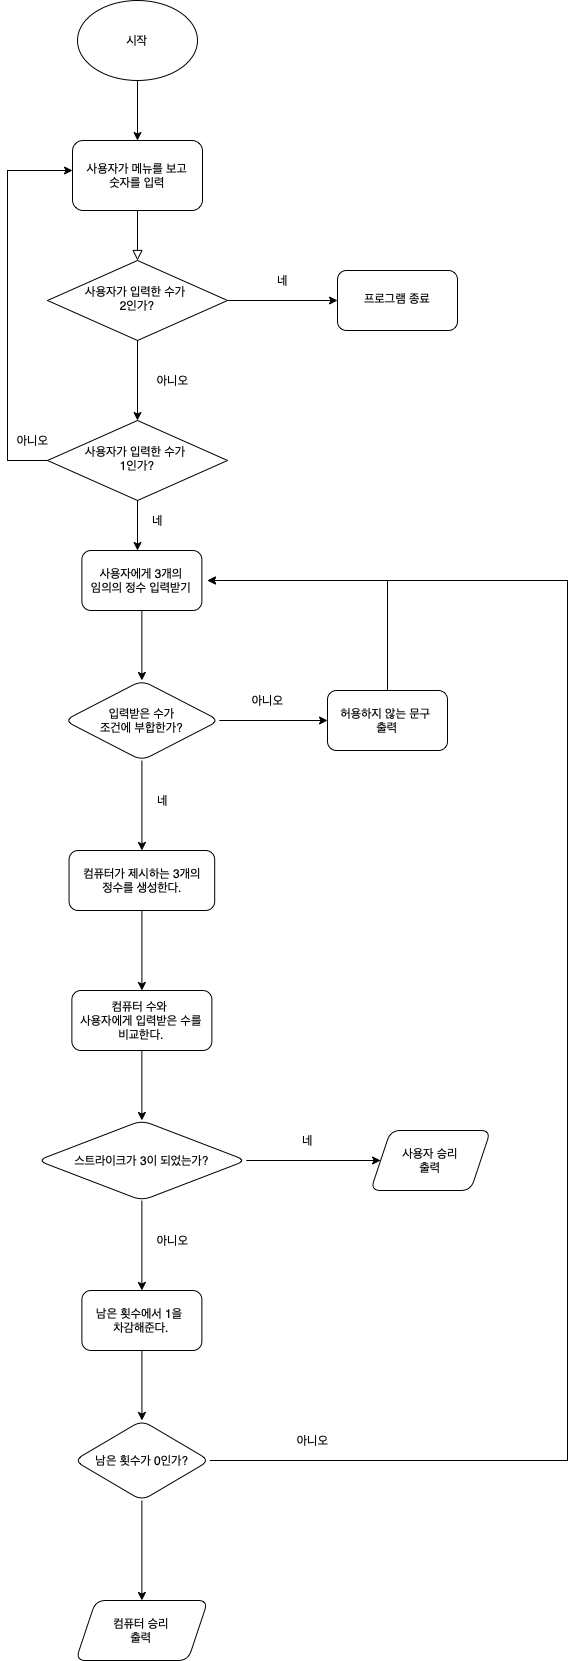

The diagram above was exported from draw.io. Its source (the exported page's mxGraphModel, read from the mxfile embedded in the PNG):
<mxGraphModel dx="974" dy="643" grid="1" gridSize="10" guides="1" tooltips="1" connect="1" arrows="1" fold="1" page="1" pageScale="1" pageWidth="827" pageHeight="1169" math="0" shadow="0">
  <root>
    <mxCell id="WIyWlLk6GJQsqaUBKTNV-0" />
    <mxCell id="WIyWlLk6GJQsqaUBKTNV-1" parent="WIyWlLk6GJQsqaUBKTNV-0" />
    <mxCell id="WIyWlLk6GJQsqaUBKTNV-2" value="" style="rounded=0;html=1;jettySize=auto;orthogonalLoop=1;fontSize=11;endArrow=block;endFill=0;endSize=8;strokeWidth=1;shadow=0;labelBackgroundColor=none;edgeStyle=orthogonalEdgeStyle;" parent="WIyWlLk6GJQsqaUBKTNV-1" source="WIyWlLk6GJQsqaUBKTNV-3" target="WIyWlLk6GJQsqaUBKTNV-6" edge="1">
      <mxGeometry relative="1" as="geometry" />
    </mxCell>
    <mxCell id="WIyWlLk6GJQsqaUBKTNV-3" value="사용자가 메뉴를 보고&lt;br&gt;숫자를 입력" style="rounded=1;whiteSpace=wrap;html=1;fontSize=12;glass=0;strokeWidth=1;shadow=0;" parent="WIyWlLk6GJQsqaUBKTNV-1" vertex="1">
      <mxGeometry x="185" y="170" width="130" height="70" as="geometry" />
    </mxCell>
    <mxCell id="rfK4UH0VJ9ZMx0zht5X6-34" value="" style="edgeStyle=orthogonalEdgeStyle;rounded=0;orthogonalLoop=1;jettySize=auto;html=1;" parent="WIyWlLk6GJQsqaUBKTNV-1" source="WIyWlLk6GJQsqaUBKTNV-6" target="rfK4UH0VJ9ZMx0zht5X6-33" edge="1">
      <mxGeometry relative="1" as="geometry" />
    </mxCell>
    <mxCell id="rfK4UH0VJ9ZMx0zht5X6-39" value="" style="edgeStyle=orthogonalEdgeStyle;rounded=0;orthogonalLoop=1;jettySize=auto;html=1;" parent="WIyWlLk6GJQsqaUBKTNV-1" source="WIyWlLk6GJQsqaUBKTNV-6" target="rfK4UH0VJ9ZMx0zht5X6-38" edge="1">
      <mxGeometry relative="1" as="geometry" />
    </mxCell>
    <mxCell id="WIyWlLk6GJQsqaUBKTNV-6" value="사용자가 입력한 수가&amp;nbsp;&lt;br&gt;2인가?" style="rhombus;whiteSpace=wrap;html=1;shadow=0;fontFamily=Helvetica;fontSize=12;align=center;strokeWidth=1;spacing=6;spacingTop=-4;" parent="WIyWlLk6GJQsqaUBKTNV-1" vertex="1">
      <mxGeometry x="160" y="290" width="180" height="80" as="geometry" />
    </mxCell>
    <mxCell id="rfK4UH0VJ9ZMx0zht5X6-11" value="" style="edgeStyle=orthogonalEdgeStyle;rounded=0;orthogonalLoop=1;jettySize=auto;html=1;" parent="WIyWlLk6GJQsqaUBKTNV-1" source="rfK4UH0VJ9ZMx0zht5X6-7" target="rfK4UH0VJ9ZMx0zht5X6-10" edge="1">
      <mxGeometry relative="1" as="geometry" />
    </mxCell>
    <mxCell id="rfK4UH0VJ9ZMx0zht5X6-7" value="사용자에게 3개의&lt;br&gt;임의의 정수 입력받기" style="rounded=1;whiteSpace=wrap;html=1;" parent="WIyWlLk6GJQsqaUBKTNV-1" vertex="1">
      <mxGeometry x="194.37" y="580" width="120" height="60" as="geometry" />
    </mxCell>
    <mxCell id="rfK4UH0VJ9ZMx0zht5X6-15" value="" style="edgeStyle=orthogonalEdgeStyle;rounded=0;orthogonalLoop=1;jettySize=auto;html=1;entryX=0;entryY=0.5;entryDx=0;entryDy=0;" parent="WIyWlLk6GJQsqaUBKTNV-1" source="rfK4UH0VJ9ZMx0zht5X6-10" target="rfK4UH0VJ9ZMx0zht5X6-14" edge="1">
      <mxGeometry relative="1" as="geometry">
        <mxPoint x="430" y="750" as="targetPoint" />
      </mxGeometry>
    </mxCell>
    <mxCell id="rfK4UH0VJ9ZMx0zht5X6-22" value="" style="edgeStyle=orthogonalEdgeStyle;rounded=0;orthogonalLoop=1;jettySize=auto;html=1;" parent="WIyWlLk6GJQsqaUBKTNV-1" source="rfK4UH0VJ9ZMx0zht5X6-10" target="rfK4UH0VJ9ZMx0zht5X6-21" edge="1">
      <mxGeometry relative="1" as="geometry" />
    </mxCell>
    <mxCell id="rfK4UH0VJ9ZMx0zht5X6-10" value="입력받은 수가&lt;br&gt;조건에 부합한가?" style="rhombus;whiteSpace=wrap;html=1;rounded=1;" parent="WIyWlLk6GJQsqaUBKTNV-1" vertex="1">
      <mxGeometry x="176.87" y="710" width="155" height="80" as="geometry" />
    </mxCell>
    <mxCell id="rfK4UH0VJ9ZMx0zht5X6-46" value="" style="edgeStyle=orthogonalEdgeStyle;rounded=0;orthogonalLoop=1;jettySize=auto;html=1;" parent="WIyWlLk6GJQsqaUBKTNV-1" source="rfK4UH0VJ9ZMx0zht5X6-14" edge="1">
      <mxGeometry relative="1" as="geometry">
        <mxPoint x="320" y="610" as="targetPoint" />
        <Array as="points">
          <mxPoint x="500" y="610" />
        </Array>
      </mxGeometry>
    </mxCell>
    <mxCell id="rfK4UH0VJ9ZMx0zht5X6-14" value="허용하지 않는 문구&amp;nbsp;&lt;br&gt;출력" style="whiteSpace=wrap;html=1;rounded=1;" parent="WIyWlLk6GJQsqaUBKTNV-1" vertex="1">
      <mxGeometry x="440" y="720" width="120" height="60" as="geometry" />
    </mxCell>
    <mxCell id="rfK4UH0VJ9ZMx0zht5X6-20" value="아니오" style="text;html=1;align=center;verticalAlign=middle;resizable=0;points=[];autosize=1;strokeColor=none;fillColor=none;" parent="WIyWlLk6GJQsqaUBKTNV-1" vertex="1">
      <mxGeometry x="355" y="720" width="50" height="20" as="geometry" />
    </mxCell>
    <mxCell id="rfK4UH0VJ9ZMx0zht5X6-25" value="" style="edgeStyle=orthogonalEdgeStyle;rounded=0;orthogonalLoop=1;jettySize=auto;html=1;" parent="WIyWlLk6GJQsqaUBKTNV-1" source="rfK4UH0VJ9ZMx0zht5X6-21" target="rfK4UH0VJ9ZMx0zht5X6-24" edge="1">
      <mxGeometry relative="1" as="geometry" />
    </mxCell>
    <mxCell id="rfK4UH0VJ9ZMx0zht5X6-21" value="컴퓨터가 제시하는 3개의&lt;br&gt;정수를&amp;nbsp;생성한다." style="rounded=1;whiteSpace=wrap;html=1;" parent="WIyWlLk6GJQsqaUBKTNV-1" vertex="1">
      <mxGeometry x="181.56" y="880" width="145.63" height="60" as="geometry" />
    </mxCell>
    <mxCell id="rfK4UH0VJ9ZMx0zht5X6-23" value="네" style="text;html=1;align=center;verticalAlign=middle;resizable=0;points=[];autosize=1;strokeColor=none;fillColor=none;" parent="WIyWlLk6GJQsqaUBKTNV-1" vertex="1">
      <mxGeometry x="260" y="820" width="30" height="20" as="geometry" />
    </mxCell>
    <mxCell id="rfK4UH0VJ9ZMx0zht5X6-27" value="" style="edgeStyle=orthogonalEdgeStyle;rounded=0;orthogonalLoop=1;jettySize=auto;html=1;" parent="WIyWlLk6GJQsqaUBKTNV-1" source="rfK4UH0VJ9ZMx0zht5X6-24" target="rfK4UH0VJ9ZMx0zht5X6-26" edge="1">
      <mxGeometry relative="1" as="geometry" />
    </mxCell>
    <mxCell id="rfK4UH0VJ9ZMx0zht5X6-24" value="컴퓨터 수와 &lt;br&gt;사용자에게 입력받은 수를&lt;br&gt;비교한다." style="whiteSpace=wrap;html=1;rounded=1;" parent="WIyWlLk6GJQsqaUBKTNV-1" vertex="1">
      <mxGeometry x="184.37" y="1020" width="140" height="60" as="geometry" />
    </mxCell>
    <mxCell id="rfK4UH0VJ9ZMx0zht5X6-50" value="" style="edgeStyle=orthogonalEdgeStyle;rounded=0;orthogonalLoop=1;jettySize=auto;html=1;" parent="WIyWlLk6GJQsqaUBKTNV-1" source="rfK4UH0VJ9ZMx0zht5X6-26" target="rfK4UH0VJ9ZMx0zht5X6-49" edge="1">
      <mxGeometry relative="1" as="geometry" />
    </mxCell>
    <mxCell id="rfK4UH0VJ9ZMx0zht5X6-60" value="" style="edgeStyle=orthogonalEdgeStyle;rounded=0;orthogonalLoop=1;jettySize=auto;html=1;" parent="WIyWlLk6GJQsqaUBKTNV-1" source="rfK4UH0VJ9ZMx0zht5X6-26" target="rfK4UH0VJ9ZMx0zht5X6-59" edge="1">
      <mxGeometry relative="1" as="geometry" />
    </mxCell>
    <mxCell id="rfK4UH0VJ9ZMx0zht5X6-26" value="스트라이크가 3이 되었는가?" style="rhombus;whiteSpace=wrap;html=1;rounded=1;" parent="WIyWlLk6GJQsqaUBKTNV-1" vertex="1">
      <mxGeometry x="150" y="1150" width="208.75" height="80" as="geometry" />
    </mxCell>
    <mxCell id="rfK4UH0VJ9ZMx0zht5X6-30" value="아니오" style="text;html=1;align=center;verticalAlign=middle;resizable=0;points=[];autosize=1;strokeColor=none;fillColor=none;" parent="WIyWlLk6GJQsqaUBKTNV-1" vertex="1">
      <mxGeometry x="260" y="1260" width="50" height="20" as="geometry" />
    </mxCell>
    <mxCell id="rfK4UH0VJ9ZMx0zht5X6-33" value="프로그램 종료" style="rounded=1;whiteSpace=wrap;html=1;shadow=0;strokeWidth=1;spacing=6;spacingTop=-4;" parent="WIyWlLk6GJQsqaUBKTNV-1" vertex="1">
      <mxGeometry x="450" y="300" width="120" height="60" as="geometry" />
    </mxCell>
    <mxCell id="rfK4UH0VJ9ZMx0zht5X6-35" value="네" style="text;html=1;align=center;verticalAlign=middle;resizable=0;points=[];autosize=1;strokeColor=none;fillColor=none;" parent="WIyWlLk6GJQsqaUBKTNV-1" vertex="1">
      <mxGeometry x="380" y="300" width="30" height="20" as="geometry" />
    </mxCell>
    <mxCell id="rfK4UH0VJ9ZMx0zht5X6-41" value="" style="edgeStyle=orthogonalEdgeStyle;rounded=0;orthogonalLoop=1;jettySize=auto;html=1;" parent="WIyWlLk6GJQsqaUBKTNV-1" source="rfK4UH0VJ9ZMx0zht5X6-38" target="WIyWlLk6GJQsqaUBKTNV-3" edge="1">
      <mxGeometry relative="1" as="geometry">
        <mxPoint x="90" y="240" as="targetPoint" />
        <Array as="points">
          <mxPoint x="120" y="490" />
          <mxPoint x="120" y="200" />
        </Array>
      </mxGeometry>
    </mxCell>
    <mxCell id="rfK4UH0VJ9ZMx0zht5X6-44" value="" style="edgeStyle=orthogonalEdgeStyle;rounded=0;orthogonalLoop=1;jettySize=auto;html=1;" parent="WIyWlLk6GJQsqaUBKTNV-1" source="rfK4UH0VJ9ZMx0zht5X6-38" target="rfK4UH0VJ9ZMx0zht5X6-7" edge="1">
      <mxGeometry relative="1" as="geometry">
        <Array as="points">
          <mxPoint x="250" y="570" />
          <mxPoint x="250" y="570" />
        </Array>
      </mxGeometry>
    </mxCell>
    <mxCell id="rfK4UH0VJ9ZMx0zht5X6-38" value="사용자가 입력한 수가&amp;nbsp;&lt;br&gt;1인가?" style="rhombus;whiteSpace=wrap;html=1;shadow=0;fontFamily=Helvetica;fontSize=12;align=center;strokeWidth=1;spacing=6;spacingTop=-4;" parent="WIyWlLk6GJQsqaUBKTNV-1" vertex="1">
      <mxGeometry x="160" y="450" width="180" height="80" as="geometry" />
    </mxCell>
    <mxCell id="rfK4UH0VJ9ZMx0zht5X6-42" value="아니오" style="text;html=1;align=center;verticalAlign=middle;resizable=0;points=[];autosize=1;strokeColor=none;fillColor=none;" parent="WIyWlLk6GJQsqaUBKTNV-1" vertex="1">
      <mxGeometry x="120" y="460" width="50" height="20" as="geometry" />
    </mxCell>
    <mxCell id="rfK4UH0VJ9ZMx0zht5X6-43" value="아니오" style="text;html=1;align=center;verticalAlign=middle;resizable=0;points=[];autosize=1;strokeColor=none;fillColor=none;" parent="WIyWlLk6GJQsqaUBKTNV-1" vertex="1">
      <mxGeometry x="260" y="400" width="50" height="20" as="geometry" />
    </mxCell>
    <mxCell id="rfK4UH0VJ9ZMx0zht5X6-52" value="" style="edgeStyle=orthogonalEdgeStyle;rounded=0;orthogonalLoop=1;jettySize=auto;html=1;" parent="WIyWlLk6GJQsqaUBKTNV-1" source="rfK4UH0VJ9ZMx0zht5X6-49" target="rfK4UH0VJ9ZMx0zht5X6-51" edge="1">
      <mxGeometry relative="1" as="geometry" />
    </mxCell>
    <mxCell id="rfK4UH0VJ9ZMx0zht5X6-49" value="남은 횟수에서 1을&amp;nbsp;&lt;br&gt;차감해준다." style="whiteSpace=wrap;html=1;rounded=1;" parent="WIyWlLk6GJQsqaUBKTNV-1" vertex="1">
      <mxGeometry x="194.375" y="1320" width="120" height="60" as="geometry" />
    </mxCell>
    <mxCell id="rfK4UH0VJ9ZMx0zht5X6-56" value="" style="edgeStyle=orthogonalEdgeStyle;rounded=0;orthogonalLoop=1;jettySize=auto;html=1;" parent="WIyWlLk6GJQsqaUBKTNV-1" source="rfK4UH0VJ9ZMx0zht5X6-51" target="rfK4UH0VJ9ZMx0zht5X6-55" edge="1">
      <mxGeometry relative="1" as="geometry" />
    </mxCell>
    <mxCell id="rfK4UH0VJ9ZMx0zht5X6-63" value="" style="edgeStyle=orthogonalEdgeStyle;rounded=0;orthogonalLoop=1;jettySize=auto;html=1;exitX=1;exitY=0.5;exitDx=0;exitDy=0;" parent="WIyWlLk6GJQsqaUBKTNV-1" source="rfK4UH0VJ9ZMx0zht5X6-51" edge="1">
      <mxGeometry relative="1" as="geometry">
        <mxPoint x="320" y="610" as="targetPoint" />
        <Array as="points">
          <mxPoint x="680" y="1490" />
          <mxPoint x="680" y="610" />
        </Array>
      </mxGeometry>
    </mxCell>
    <mxCell id="rfK4UH0VJ9ZMx0zht5X6-51" value="남은 횟수가 0인가?" style="rhombus;whiteSpace=wrap;html=1;rounded=1;" parent="WIyWlLk6GJQsqaUBKTNV-1" vertex="1">
      <mxGeometry x="186.56" y="1450" width="135.63" height="80" as="geometry" />
    </mxCell>
    <mxCell id="rfK4UH0VJ9ZMx0zht5X6-55" value="컴퓨터 승리&lt;br&gt;출력" style="shape=parallelogram;perimeter=parallelogramPerimeter;whiteSpace=wrap;html=1;fixedSize=1;rounded=1;" parent="WIyWlLk6GJQsqaUBKTNV-1" vertex="1">
      <mxGeometry x="188.27" y="1630" width="132.19" height="60" as="geometry" />
    </mxCell>
    <mxCell id="rfK4UH0VJ9ZMx0zht5X6-59" value="사용자 승리&lt;br&gt;출력" style="shape=parallelogram;perimeter=parallelogramPerimeter;whiteSpace=wrap;html=1;fixedSize=1;rounded=1;" parent="WIyWlLk6GJQsqaUBKTNV-1" vertex="1">
      <mxGeometry x="483.125" y="1160" width="120" height="60" as="geometry" />
    </mxCell>
    <mxCell id="rfK4UH0VJ9ZMx0zht5X6-61" value="네" style="text;html=1;align=center;verticalAlign=middle;resizable=0;points=[];autosize=1;strokeColor=none;fillColor=none;" parent="WIyWlLk6GJQsqaUBKTNV-1" vertex="1">
      <mxGeometry x="405" y="1160" width="30" height="20" as="geometry" />
    </mxCell>
    <mxCell id="rfK4UH0VJ9ZMx0zht5X6-66" value="아니오" style="text;html=1;align=center;verticalAlign=middle;resizable=0;points=[];autosize=1;strokeColor=none;fillColor=none;" parent="WIyWlLk6GJQsqaUBKTNV-1" vertex="1">
      <mxGeometry x="400" y="1460" width="50" height="20" as="geometry" />
    </mxCell>
    <mxCell id="rfK4UH0VJ9ZMx0zht5X6-68" value="" style="edgeStyle=orthogonalEdgeStyle;rounded=0;orthogonalLoop=1;jettySize=auto;html=1;" parent="WIyWlLk6GJQsqaUBKTNV-1" source="rfK4UH0VJ9ZMx0zht5X6-67" target="WIyWlLk6GJQsqaUBKTNV-3" edge="1">
      <mxGeometry relative="1" as="geometry" />
    </mxCell>
    <mxCell id="rfK4UH0VJ9ZMx0zht5X6-67" value="시작" style="ellipse;whiteSpace=wrap;html=1;" parent="WIyWlLk6GJQsqaUBKTNV-1" vertex="1">
      <mxGeometry x="190" y="30" width="120" height="80" as="geometry" />
    </mxCell>
    <mxCell id="NuiUpdL3wl32idPoPuSK-0" value="네" style="text;html=1;align=center;verticalAlign=middle;resizable=0;points=[];autosize=1;strokeColor=none;fillColor=none;" vertex="1" parent="WIyWlLk6GJQsqaUBKTNV-1">
      <mxGeometry x="255" y="540" width="30" height="20" as="geometry" />
    </mxCell>
  </root>
</mxGraphModel>